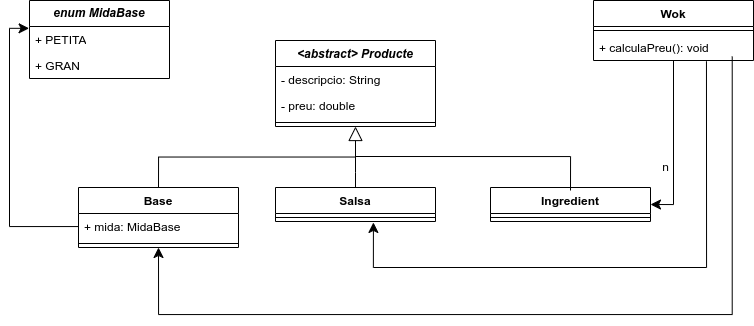

The diagram above was exported from draw.io. Its source (the exported page's mxGraphModel, read from the mxfile embedded in the PNG):
<mxGraphModel dx="1565" dy="972" grid="0" gridSize="10" guides="1" tooltips="1" connect="1" arrows="1" fold="1" page="0" pageScale="1" pageWidth="827" pageHeight="1169" math="0" shadow="0">
  <root>
    <mxCell id="0" />
    <mxCell id="1" parent="0" />
    <mxCell id="IzK6tQ1ksCeUf50g00nP-1" value="&lt;i&gt;&amp;lt;abstract&amp;gt; Producte&lt;/i&gt;" style="swimlane;fontStyle=1;align=center;verticalAlign=top;childLayout=stackLayout;horizontal=1;startSize=26;horizontalStack=0;resizeParent=1;resizeParentMax=0;resizeLast=0;collapsible=1;marginBottom=0;whiteSpace=wrap;html=1;" vertex="1" parent="1">
      <mxGeometry x="173" y="-1" width="160" height="86" as="geometry" />
    </mxCell>
    <mxCell id="IzK6tQ1ksCeUf50g00nP-2" value="- descripcio: String" style="text;strokeColor=none;fillColor=none;align=left;verticalAlign=top;spacingLeft=4;spacingRight=4;overflow=hidden;rotatable=0;points=[[0,0.5],[1,0.5]];portConstraint=eastwest;whiteSpace=wrap;html=1;" vertex="1" parent="IzK6tQ1ksCeUf50g00nP-1">
      <mxGeometry y="26" width="160" height="26" as="geometry" />
    </mxCell>
    <mxCell id="IzK6tQ1ksCeUf50g00nP-5" value="- preu: double" style="text;strokeColor=none;fillColor=none;align=left;verticalAlign=top;spacingLeft=4;spacingRight=4;overflow=hidden;rotatable=0;points=[[0,0.5],[1,0.5]];portConstraint=eastwest;whiteSpace=wrap;html=1;" vertex="1" parent="IzK6tQ1ksCeUf50g00nP-1">
      <mxGeometry y="52" width="160" height="26" as="geometry" />
    </mxCell>
    <mxCell id="IzK6tQ1ksCeUf50g00nP-3" value="" style="line;strokeWidth=1;fillColor=none;align=left;verticalAlign=middle;spacingTop=-1;spacingLeft=3;spacingRight=3;rotatable=0;labelPosition=right;points=[];portConstraint=eastwest;strokeColor=inherit;" vertex="1" parent="IzK6tQ1ksCeUf50g00nP-1">
      <mxGeometry y="78" width="160" height="8" as="geometry" />
    </mxCell>
    <mxCell id="IzK6tQ1ksCeUf50g00nP-6" value="Base" style="swimlane;fontStyle=1;align=center;verticalAlign=top;childLayout=stackLayout;horizontal=1;startSize=26;horizontalStack=0;resizeParent=1;resizeParentMax=0;resizeLast=0;collapsible=1;marginBottom=0;whiteSpace=wrap;html=1;" vertex="1" parent="1">
      <mxGeometry x="-24" y="146" width="160" height="60" as="geometry" />
    </mxCell>
    <mxCell id="IzK6tQ1ksCeUf50g00nP-7" value="+ mida: MidaBase" style="text;strokeColor=none;fillColor=none;align=left;verticalAlign=top;spacingLeft=4;spacingRight=4;overflow=hidden;rotatable=0;points=[[0,0.5],[1,0.5]];portConstraint=eastwest;whiteSpace=wrap;html=1;" vertex="1" parent="IzK6tQ1ksCeUf50g00nP-6">
      <mxGeometry y="26" width="160" height="26" as="geometry" />
    </mxCell>
    <mxCell id="IzK6tQ1ksCeUf50g00nP-8" value="" style="line;strokeWidth=1;fillColor=none;align=left;verticalAlign=middle;spacingTop=-1;spacingLeft=3;spacingRight=3;rotatable=0;labelPosition=right;points=[];portConstraint=eastwest;strokeColor=inherit;" vertex="1" parent="IzK6tQ1ksCeUf50g00nP-6">
      <mxGeometry y="52" width="160" height="8" as="geometry" />
    </mxCell>
    <mxCell id="IzK6tQ1ksCeUf50g00nP-10" value="Salsa" style="swimlane;fontStyle=1;align=center;verticalAlign=top;childLayout=stackLayout;horizontal=1;startSize=26;horizontalStack=0;resizeParent=1;resizeParentMax=0;resizeLast=0;collapsible=1;marginBottom=0;whiteSpace=wrap;html=1;" vertex="1" parent="1">
      <mxGeometry x="173" y="146" width="160" height="34" as="geometry" />
    </mxCell>
    <mxCell id="IzK6tQ1ksCeUf50g00nP-12" value="" style="line;strokeWidth=1;fillColor=none;align=left;verticalAlign=middle;spacingTop=-1;spacingLeft=3;spacingRight=3;rotatable=0;labelPosition=right;points=[];portConstraint=eastwest;strokeColor=inherit;" vertex="1" parent="IzK6tQ1ksCeUf50g00nP-10">
      <mxGeometry y="26" width="160" height="8" as="geometry" />
    </mxCell>
    <mxCell id="IzK6tQ1ksCeUf50g00nP-13" value="Ingredient" style="swimlane;fontStyle=1;align=center;verticalAlign=top;childLayout=stackLayout;horizontal=1;startSize=26;horizontalStack=0;resizeParent=1;resizeParentMax=0;resizeLast=0;collapsible=1;marginBottom=0;whiteSpace=wrap;html=1;" vertex="1" parent="1">
      <mxGeometry x="388" y="146" width="160" height="34" as="geometry" />
    </mxCell>
    <mxCell id="IzK6tQ1ksCeUf50g00nP-15" value="" style="line;strokeWidth=1;fillColor=none;align=left;verticalAlign=middle;spacingTop=-1;spacingLeft=3;spacingRight=3;rotatable=0;labelPosition=right;points=[];portConstraint=eastwest;strokeColor=inherit;" vertex="1" parent="IzK6tQ1ksCeUf50g00nP-13">
      <mxGeometry y="26" width="160" height="8" as="geometry" />
    </mxCell>
    <mxCell id="IzK6tQ1ksCeUf50g00nP-17" value="" style="endArrow=block;endFill=0;endSize=12;html=1;rounded=0;fontSize=12;exitX=0.5;exitY=0;exitDx=0;exitDy=0;entryX=0.5;entryY=1;entryDx=0;entryDy=0;edgeStyle=orthogonalEdgeStyle;" edge="1" parent="1" source="IzK6tQ1ksCeUf50g00nP-6" target="IzK6tQ1ksCeUf50g00nP-1">
      <mxGeometry width="160" relative="1" as="geometry">
        <mxPoint x="240" y="200" as="sourcePoint" />
        <mxPoint x="400" y="200" as="targetPoint" />
      </mxGeometry>
    </mxCell>
    <mxCell id="IzK6tQ1ksCeUf50g00nP-18" value="" style="endArrow=none;endFill=0;endSize=12;html=1;rounded=0;fontSize=12;exitX=0.5;exitY=0;exitDx=0;exitDy=0;edgeStyle=orthogonalEdgeStyle;startFill=0;" edge="1" parent="1" source="IzK6tQ1ksCeUf50g00nP-10">
      <mxGeometry width="160" relative="1" as="geometry">
        <mxPoint x="66" y="156" as="sourcePoint" />
        <mxPoint x="253" y="115" as="targetPoint" />
      </mxGeometry>
    </mxCell>
    <mxCell id="IzK6tQ1ksCeUf50g00nP-21" value="" style="endArrow=none;endFill=0;endSize=12;html=1;rounded=0;fontSize=12;exitX=0.5;exitY=0;exitDx=0;exitDy=0;edgeStyle=orthogonalEdgeStyle;startFill=0;" edge="1" parent="1">
      <mxGeometry width="160" relative="1" as="geometry">
        <mxPoint x="468" y="149" as="sourcePoint" />
        <mxPoint x="253" y="115" as="targetPoint" />
        <Array as="points">
          <mxPoint x="468" y="115" />
        </Array>
      </mxGeometry>
    </mxCell>
    <mxCell id="IzK6tQ1ksCeUf50g00nP-28" value="n" style="edgeStyle=orthogonalEdgeStyle;rounded=0;orthogonalLoop=1;jettySize=auto;html=1;fontSize=12;startSize=8;endSize=8;entryX=1;entryY=0.5;entryDx=0;entryDy=0;" edge="1" parent="1" source="IzK6tQ1ksCeUf50g00nP-22" target="IzK6tQ1ksCeUf50g00nP-13">
      <mxGeometry x="0.2805" y="-8" relative="1" as="geometry">
        <mxPoint as="offset" />
      </mxGeometry>
    </mxCell>
    <mxCell id="IzK6tQ1ksCeUf50g00nP-22" value="Wok" style="swimlane;fontStyle=1;align=center;verticalAlign=top;childLayout=stackLayout;horizontal=1;startSize=26;horizontalStack=0;resizeParent=1;resizeParentMax=0;resizeLast=0;collapsible=1;marginBottom=0;whiteSpace=wrap;html=1;" vertex="1" parent="1">
      <mxGeometry x="491" y="-41" width="160" height="60" as="geometry" />
    </mxCell>
    <mxCell id="IzK6tQ1ksCeUf50g00nP-24" value="" style="line;strokeWidth=1;fillColor=none;align=left;verticalAlign=middle;spacingTop=-1;spacingLeft=3;spacingRight=3;rotatable=0;labelPosition=right;points=[];portConstraint=eastwest;strokeColor=inherit;" vertex="1" parent="IzK6tQ1ksCeUf50g00nP-22">
      <mxGeometry y="26" width="160" height="8" as="geometry" />
    </mxCell>
    <mxCell id="IzK6tQ1ksCeUf50g00nP-25" value="+ calculaPreu(): void" style="text;strokeColor=none;fillColor=none;align=left;verticalAlign=top;spacingLeft=4;spacingRight=4;overflow=hidden;rotatable=0;points=[[0,0.5],[1,0.5]];portConstraint=eastwest;whiteSpace=wrap;html=1;" vertex="1" parent="IzK6tQ1ksCeUf50g00nP-22">
      <mxGeometry y="34" width="160" height="26" as="geometry" />
    </mxCell>
    <mxCell id="IzK6tQ1ksCeUf50g00nP-29" style="edgeStyle=orthogonalEdgeStyle;rounded=0;orthogonalLoop=1;jettySize=auto;html=1;fontSize=12;startSize=8;endSize=8;entryX=0.612;entryY=1.118;entryDx=0;entryDy=0;exitX=0.706;exitY=1.029;exitDx=0;exitDy=0;exitPerimeter=0;entryPerimeter=0;" edge="1" parent="1" source="IzK6tQ1ksCeUf50g00nP-25" target="IzK6tQ1ksCeUf50g00nP-12">
      <mxGeometry relative="1" as="geometry">
        <mxPoint x="581" y="29" as="sourcePoint" />
        <mxPoint x="558" y="173" as="targetPoint" />
        <Array as="points">
          <mxPoint x="604" y="226" />
          <mxPoint x="271" y="226" />
        </Array>
      </mxGeometry>
    </mxCell>
    <mxCell id="IzK6tQ1ksCeUf50g00nP-30" style="edgeStyle=orthogonalEdgeStyle;rounded=0;orthogonalLoop=1;jettySize=auto;html=1;fontSize=12;startSize=8;endSize=8;entryX=0.5;entryY=1;entryDx=0;entryDy=0;exitX=0.867;exitY=0.848;exitDx=0;exitDy=0;exitPerimeter=0;" edge="1" parent="1" source="IzK6tQ1ksCeUf50g00nP-25" target="IzK6tQ1ksCeUf50g00nP-6">
      <mxGeometry relative="1" as="geometry">
        <mxPoint x="614" y="30" as="sourcePoint" />
        <mxPoint x="281" y="191" as="targetPoint" />
        <Array as="points">
          <mxPoint x="630" y="273" />
          <mxPoint x="56" y="273" />
        </Array>
      </mxGeometry>
    </mxCell>
    <mxCell id="IzK6tQ1ksCeUf50g00nP-31" value="&lt;b&gt;&lt;i&gt;enum MidaBase&lt;/i&gt;&lt;/b&gt;" style="swimlane;fontStyle=0;childLayout=stackLayout;horizontal=1;startSize=26;fillColor=none;horizontalStack=0;resizeParent=1;resizeParentMax=0;resizeLast=0;collapsible=1;marginBottom=0;whiteSpace=wrap;html=1;" vertex="1" parent="1">
      <mxGeometry x="-73" y="-41" width="140" height="78" as="geometry" />
    </mxCell>
    <mxCell id="IzK6tQ1ksCeUf50g00nP-32" value="+ PETITA" style="text;strokeColor=none;fillColor=none;align=left;verticalAlign=top;spacingLeft=4;spacingRight=4;overflow=hidden;rotatable=0;points=[[0,0.5],[1,0.5]];portConstraint=eastwest;whiteSpace=wrap;html=1;" vertex="1" parent="IzK6tQ1ksCeUf50g00nP-31">
      <mxGeometry y="26" width="140" height="26" as="geometry" />
    </mxCell>
    <mxCell id="IzK6tQ1ksCeUf50g00nP-33" value="+ GRAN" style="text;strokeColor=none;fillColor=none;align=left;verticalAlign=top;spacingLeft=4;spacingRight=4;overflow=hidden;rotatable=0;points=[[0,0.5],[1,0.5]];portConstraint=eastwest;whiteSpace=wrap;html=1;" vertex="1" parent="IzK6tQ1ksCeUf50g00nP-31">
      <mxGeometry y="52" width="140" height="26" as="geometry" />
    </mxCell>
    <mxCell id="IzK6tQ1ksCeUf50g00nP-35" style="edgeStyle=orthogonalEdgeStyle;rounded=0;orthogonalLoop=1;jettySize=auto;html=1;fontSize=12;startSize=8;endSize=8;entryX=-0.003;entryY=0.07;entryDx=0;entryDy=0;entryPerimeter=0;" edge="1" parent="1" source="IzK6tQ1ksCeUf50g00nP-7" target="IzK6tQ1ksCeUf50g00nP-32">
      <mxGeometry relative="1" as="geometry">
        <mxPoint x="-109" y="112" as="targetPoint" />
        <Array as="points">
          <mxPoint x="-93" y="185" />
          <mxPoint x="-93" y="-13" />
        </Array>
      </mxGeometry>
    </mxCell>
  </root>
</mxGraphModel>